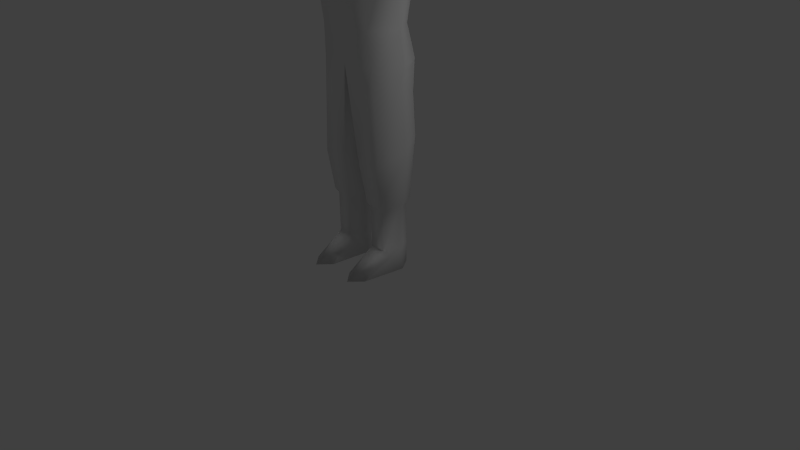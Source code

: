 # Source: villager_idle.blend  (saved by Blender 2.76.0; exported with 4.5.12 LTS)
import bpy
from mathutils import Matrix  # noqa: F401  (used for matrix-valued properties, if any)

bpy.ops.wm.read_factory_settings(use_empty=True)
scene = bpy.context.scene
scene.name = 'Scene'

# ---- collections
col_collection_1 = bpy.data.collections.new('Collection 1'); scene.collection.children.link(col_collection_1)

# ---- materials (node trees are filled in below, after node groups)
mat_material = bpy.data.materials.new('Material')
mat_material.alpha_threshold = 0.0
mat_material.use_transparent_shadow = False
mat_material.roughness = 0.5
mat_material.line_color = (0.0, 0.0, 0.0, 1.0)

# ---- material node trees

# ---- world
world_world = bpy.data.worlds.new('World'); scene.world = world_world
world_world.color = (0.05088, 0.05088, 0.05088)
world_world.use_sun_shadow = False
world_world.sun_shadow_jitter_overblur = 0.0
world_world.cycles.sampling_method = 'MANUAL'
world_world.cycles.sample_map_resolution = 256

# ---- cameras
cam_camera = bpy.data.cameras.new('Camera')
cam_camera.clip_end = 100.0
cam_camera.lens = 35.0
cam_camera.sensor_width = 32.0
cam_camera.sensor_height = 18.0
cam_camera.ortho_scale = 7.314
cam_camera.dof.focus_distance = 0.0
cam_camera.dof.aperture_fstop = 128.0

# ---- lights
light_hemi = bpy.data.lights.new('Hemi', 'SUN')
light_hemi.transmission_factor = 0.0
light_hemi.angle = 0.1993
light_hemi.energy = 1.0
light_hemi.shadow_buffer_clip_start = 0.5
light_hemi.shadow_soft_size = 0.1
light_hemi.shadow_cascade_max_distance = 1000.0
light_hemi.cycles.use_multiple_importance_sampling = False
light_lamp = bpy.data.lights.new('Lamp', 'POINT')
light_lamp.transmission_factor = 0.0
light_lamp.cutoff_distance = 30.0
light_lamp.energy = 100.0
light_lamp.shadow_buffer_clip_start = 1.001
light_lamp.shadow_soft_size = 0.1
light_lamp.shadow_maximum_resolution = 0.006
light_lamp.use_absolute_resolution = True
light_lamp.cycles.use_multiple_importance_sampling = False

# ---- meshes
me_cube_001 = bpy.data.meshes.new('Cube.001')
me_cube_001.from_pydata([(0.5333, 0.2545, 4.76), (0.5333, -0.2545, 4.713), (0.5418, 0.0003067, 2.999), (0.3614, -0.3355, 2.999), (0.6663, -0.1462, 4.151), (1.25, -0.1126, 4.288), (0.3614, 0.2788, 2.999), (0.6663, 0.1462, 4.151), (1.25, 0.1126, 4.288), (0.3713, -0.4698, 3.946), (0.3713, -0.4892, 4.445), (0.3713, 0.4892, 4.445), (0.3713, 0.4698, 3.944), (0.8984, 0.181, 4.655), (0.8006, 0.3086, 4.403), (0.8006, -0.3086, 4.442), (0.8984, -0.181, 4.616), (1.25, -0.09271, 4.617), (1.25, -0.2223, 4.489), (1.25, 0.2223, 4.489), (1.25, 0.09271, 4.652), (1.911, 0.1925, 4.486), (1.856, 0.09746, 4.313), (1.77, -0.09747, 4.313), (1.709, -0.1925, 4.486), (1.77, -0.08029, 4.597), (1.856, 0.08028, 4.628), (2.28, 0.1839, 4.486), (2.28, 0.09308, 4.32), (2.28, -0.09309, 4.32), (2.28, -0.1839, 4.486), (2.28, -0.07668, 4.591), (2.28, 0.07668, 4.621), (0.174, 0.2128, 4.785), (0.25, -0.2545, 4.713), (0.1863, -0.2545, 5.021), (0.174, 0.2545, 5.021), (0.3439, -0.2807, 5.021), (0.1885, -0.3941, 5.575), (0.1307, -0.5299, 4.894), (0.2564, -0.4704, 5.104), (0.252, 0.3328, 4.881), (0.2845, -0.4172, 5.652), (0.4218, -0.3038, 4.979), (0.07794, -0.4935, 5.652), (0.2995, 0.1147, 5.613), (0.03909, 0.08045, 5.744), (0.3911, -0.3106, 2.582), (0.6057, -0.005334, 2.582), (0.3911, 0.3681, 2.582), (0.1552, 0.3655, 2.22), (0.5782, -0.03593, 2.403), (0.4672, 0.2649, 2.22), (0.4586, -0.3086, 1.395), (0.6022, 0.00558, 1.567), (0.1313, -0.3093, 1.395), (0.4811, 0.2839, 1.681), (0.1406, 0.3173, 1.681), (0.02818, -0.005293, 1.567), (0.4254, -0.2363, 0.8734), (0.5358, 0.005214, 0.8734), (0.1739, -0.2368, 0.8734), (0.4427, 0.2191, 0.8734), (0.181, 0.2448, 0.8734), (0.09459, -0.003143, 0.8734), (0.4061, -0.1942, 0.8071), (0.4971, 0.005001, 0.8071), (0.1986, -0.1946, 0.8071), (0.4204, 0.1814, 0.8071), (0.2045, 0.2026, 0.8071), (0.1332, -0.001892, 0.8071), (0.4061, -0.1942, 0.273), (0.4971, 0.005001, 0.273), (0.1986, -0.1946, 0.273), (0.4204, 0.1814, 0.273), (0.2045, 0.2026, 0.273), (0.1332, -0.001892, 0.273), (0.5338, 0.005001, 3.725e-09), (0.4204, 0.1814, 3.725e-09), (0.2045, 0.2026, 3.725e-09), (0.09655, -0.001892, 3.725e-09), (0.3024, -0.7016, 3.725e-09), (0.4519, -0.5431, 3.725e-09), (0.1548, -0.5432, 3.725e-09), (2.674, 0.1112, 4.48), (2.674, -3.757e-06, 4.379), (2.674, -0.1112, 4.48), (2.674, -3.839e-06, 4.552), (2.857, 0.1854, 4.483), (2.857, -0.003605, 4.355), (2.857, -0.1926, 4.483), (2.857, -0.003606, 4.577), (3.034, 0.1066, 4.478), (3.034, -0.1138, 4.478), (0.0, -0.5211, 3.831), (0.0, -0.3852, 2.999), (0.0, 0.5211, 3.831), (0.0, 0.3739, 2.999), (0.0, 0.5342, 4.445), (0.0, -0.5342, 4.445), (-0.5333, 0.2545, 4.76), (-0.5333, -0.2545, 4.713), (0.0, 0.2545, 4.785), (0.0, -0.327, 4.65), (-0.5418, 0.0003067, 2.999), (-0.3614, -0.3355, 2.999), (-0.6663, -0.1462, 4.151), (-1.25, -0.1126, 4.288), (-0.3614, 0.2788, 2.999), (-0.6663, 0.1462, 4.151), (-1.25, 0.1126, 4.288), (-0.3713, -0.4698, 3.946), (-0.3713, -0.4892, 4.445), (-0.3713, 0.4892, 4.445), (-0.3713, 0.4698, 3.944), (-0.8984, 0.181, 4.655), (-0.8006, 0.3086, 4.403), (-0.8006, -0.3086, 4.442), (-0.8984, -0.181, 4.616), (-1.25, -0.09271, 4.617), (-1.25, -0.2223, 4.489), (-1.25, 0.2223, 4.489), (-1.25, 0.09271, 4.652), (-1.911, 0.1925, 4.486), (-1.856, 0.09746, 4.313), (-1.77, -0.09747, 4.313), (-1.709, -0.1925, 4.486), (-1.77, -0.08029, 4.597), (-1.856, 0.08028, 4.628), (-2.28, 0.1839, 4.486), (-2.28, 0.09308, 4.32), (-2.28, -0.09309, 4.32), (-2.28, -0.1839, 4.486), (-2.28, -0.07668, 4.591), (-2.28, 0.07668, 4.621), (-0.174, 0.2128, 4.785), (-0.25, -0.2545, 4.713), (-0.1863, -0.2545, 5.021), (0.0, -0.2862, 5.021), (-0.174, 0.2545, 5.021), (0.0, 0.2545, 5.021), (-0.3439, -0.2807, 5.021), (0.0, -0.5416, 4.849), (-0.1885, -0.3941, 5.575), (0.0, -0.4704, 5.575), (-0.1307, -0.5299, 4.894), (-0.2564, -0.4704, 5.104), (0.0, 0.2039, 5.661), (0.0, -0.5436, 5.248), (-0.252, 0.3328, 4.881), (0.0, 0.3328, 4.881), (-0.2845, -0.4172, 5.652), (-0.4218, -0.3038, 4.979), (-0.07794, -0.4935, 5.652), (-0.2995, 0.1147, 5.613), (-0.03909, 0.08045, 5.744), (0.0, 0.4605, 2.582), (0.0, -0.3569, 2.582), (-0.3911, -0.3106, 2.582), (-0.6057, -0.005334, 2.582), (-0.3911, 0.3681, 2.582), (-0.1552, 0.3655, 2.22), (-0.5782, -0.03593, 2.403), (-0.4672, 0.2649, 2.22), (0.0, 0.03207, 2.403), (-0.4586, -0.3086, 1.395), (-0.6022, 0.00558, 1.567), (-0.1313, -0.3093, 1.395), (-0.4811, 0.2839, 1.681), (-0.1406, 0.3173, 1.681), (-0.02818, -0.005293, 1.567), (-0.4254, -0.2363, 0.8734), (-0.5358, 0.005214, 0.8734), (-0.1739, -0.2368, 0.8734), (-0.4427, 0.2191, 0.8734), (-0.181, 0.2448, 0.8734), (-0.09459, -0.003143, 0.8734), (-0.4061, -0.1942, 0.8071), (-0.4971, 0.005001, 0.8071), (-0.1986, -0.1946, 0.8071), (-0.4204, 0.1814, 0.8071), (-0.2045, 0.2026, 0.8071), (-0.1332, -0.001892, 0.8071), (-0.4061, -0.1942, 0.273), (-0.4971, 0.005001, 0.273), (-0.1986, -0.1946, 0.273), (-0.4204, 0.1814, 0.273), (-0.2045, 0.2026, 0.273), (-0.1332, -0.001892, 0.273), (-0.5338, 0.005001, 3.725e-09), (-0.4204, 0.1814, 3.725e-09), (-0.2045, 0.2026, 3.725e-09), (-0.09655, -0.001892, 3.725e-09), (-0.3024, -0.7016, 3.725e-09), (-0.4519, -0.5431, 3.725e-09), (-0.1548, -0.5432, 3.725e-09), (-2.674, 0.1112, 4.48), (-2.674, -3.757e-06, 4.379), (-2.674, -0.1112, 4.48), (-2.674, -3.839e-06, 4.552), (-2.857, 0.1854, 4.483), (-2.857, -0.003605, 4.355), (-2.857, -0.1926, 4.483), (-2.857, -0.003606, 4.577), (-3.034, 0.1066, 4.478), (-3.034, -0.1138, 4.478)], [], [(95, 3, 94), (13, 14, 11, 0), (1, 0, 34), (99, 10, 103), (15, 16, 1, 10), (94, 9, 99), (6, 7, 2), (7, 6, 12), (6, 97, 96, 12), (12, 96, 98, 11), (11, 98, 102, 33, 0), (7, 12, 11, 14), (2, 7, 4), (15, 18, 17, 16), (19, 14, 13, 20), (13, 16, 17, 20), (4, 7, 8, 5), (2, 3, 47, 48), (1, 16, 13, 0), (2, 4, 3), (7, 14, 19, 8), (3, 4, 9), (15, 4, 5, 18), (9, 4, 15, 10), (26, 25, 31, 32), (20, 17, 25, 26), (28, 27, 84, 85), (25, 24, 30, 31), (22, 21, 27, 28), (24, 23, 29, 30), (21, 26, 32, 27), (23, 22, 28, 29), (34, 33, 36, 35), (142, 39, 148), (33, 102, 140, 36), (103, 34, 35, 138), (138, 35, 39, 142), (39, 37, 40), (35, 37, 39), (37, 38, 40), (35, 36, 37), (148, 38, 144), (148, 40, 38), (39, 40, 148), (38, 37, 43, 42), (37, 36, 43), (36, 140, 150, 41), (144, 38, 42, 44), (41, 147, 45), (42, 45, 46), (44, 42, 46), (36, 41, 43), (156, 49, 52, 50), (97, 6, 49, 156), (3, 95, 157, 47), (6, 2, 48, 49), (49, 48, 51, 52), (50, 52, 56, 57), (164, 156, 50), (58, 57, 63, 64), (56, 54, 60, 62), (53, 55, 61, 59), (55, 58, 64, 61), (57, 56, 62, 63), (54, 53, 59, 60), (9, 10, 99), (3, 9, 94), (103, 10, 34), (10, 1, 34), (0, 33, 34), (64, 63, 69, 70), (62, 60, 66, 68), (67, 70, 76, 73), (63, 62, 68, 69), (76, 75, 79, 80), (69, 68, 74, 75), (66, 65, 71, 72), (70, 69, 75, 76), (68, 66, 72, 74), (65, 67, 73, 71), (72, 71, 82, 77), (74, 72, 77, 78), (71, 81, 82), (75, 74, 78, 79), (73, 76, 80, 83), (86, 85, 89, 90), (29, 28, 85), (31, 30, 86, 87), (93, 89, 92), (91, 93, 92), (87, 86, 90, 91), (85, 84, 88, 89), (32, 31, 87), (27, 32, 87, 84), (30, 29, 85, 86), (84, 87, 91, 88), (8, 19, 21, 22), (18, 5, 23, 24), (19, 20, 26, 21), (5, 8, 22, 23), (17, 18, 24, 25), (45, 147, 46), (41, 150, 147), (43, 41, 45), (42, 43, 45), (147, 144, 44, 46), (48, 47, 51), (51, 47, 53, 54), (164, 50, 57, 58), (157, 164, 58, 55), (47, 157, 55, 53), (52, 51, 54, 56), (61, 64, 70, 67), (59, 61, 67, 65), (60, 59, 65, 66), (78, 77, 82, 81, 83, 80, 79), (71, 73, 81), (73, 83, 81), (88, 91, 92), (89, 88, 92), (90, 89, 93), (91, 90, 93), (95, 94, 105), (115, 100, 113, 116), (101, 136, 100), (99, 103, 112), (117, 112, 101, 118), (94, 99, 111), (108, 104, 109), (109, 114, 108), (108, 114, 96, 97), (114, 113, 98, 96), (113, 100, 135, 102, 98), (109, 116, 113, 114), (104, 106, 109), (117, 118, 119, 120), (121, 122, 115, 116), (115, 122, 119, 118), (106, 107, 110, 109), (104, 159, 158, 105), (101, 100, 115, 118), (104, 105, 106), (109, 110, 121, 116), (105, 111, 106), (117, 120, 107, 106), (111, 112, 117, 106), (128, 134, 133, 127), (122, 128, 127, 119), (130, 197, 196, 129), (127, 133, 132, 126), (124, 130, 129, 123), (126, 132, 131, 125), (123, 129, 134, 128), (125, 131, 130, 124), (136, 137, 139, 135), (142, 148, 145), (135, 139, 140, 102), (103, 138, 137, 136), (138, 142, 145, 137), (145, 146, 141), (137, 145, 141), (141, 146, 143), (137, 141, 139), (148, 144, 143), (148, 143, 146), (145, 148, 146), (143, 151, 152, 141), (141, 152, 139), (139, 149, 150, 140), (144, 153, 151, 143), (149, 154, 147), (151, 155, 154), (153, 155, 151), (139, 152, 149), (156, 161, 163, 160), (97, 156, 160, 108), (105, 158, 157, 95), (108, 160, 159, 104), (160, 163, 162, 159), (161, 169, 168, 163), (164, 161, 156), (170, 176, 175, 169), (168, 174, 172, 166), (165, 171, 173, 167), (167, 173, 176, 170), (169, 175, 174, 168), (166, 172, 171, 165), (111, 99, 112), (105, 94, 111), (103, 136, 112), (112, 136, 101), (100, 136, 135), (176, 182, 181, 175), (174, 180, 178, 172), (179, 185, 188, 182), (175, 181, 180, 174), (188, 192, 191, 187), (181, 187, 186, 180), (178, 184, 183, 177), (182, 188, 187, 181), (180, 186, 184, 178), (177, 183, 185, 179), (184, 189, 194, 183), (186, 190, 189, 184), (183, 194, 193), (187, 191, 190, 186), (185, 195, 192, 188), (198, 202, 201, 197), (131, 197, 130), (133, 199, 198, 132), (205, 204, 201), (203, 204, 205), (199, 203, 202, 198), (197, 201, 200, 196), (134, 199, 133), (129, 196, 199, 134), (132, 198, 197, 131), (196, 200, 203, 199), (110, 124, 123, 121), (120, 126, 125, 107), (121, 123, 128, 122), (107, 125, 124, 110), (119, 127, 126, 120), (154, 155, 147), (149, 147, 150), (152, 154, 149), (151, 154, 152), (147, 155, 153, 144), (159, 162, 158), (162, 166, 165, 158), (164, 170, 169, 161), (157, 167, 170, 164), (158, 165, 167, 157), (163, 168, 166, 162), (173, 179, 182, 176), (171, 177, 179, 173), (172, 178, 177, 171), (190, 191, 192, 195, 193, 194, 189), (183, 193, 185), (185, 193, 195), (200, 204, 203), (201, 204, 200), (202, 205, 201), (203, 205, 202)])
me_cube_001.polygons.foreach_set('use_smooth', [True] * 244)
_uv = me_cube_001.uv_layers.new(name='UVMap')
_uv.uv.foreach_set('vector', [0.04276, 0.6348, 0.1115, 0.6433, 0.01956, 0.7932, 0.1929, 0.8906, 0.2054, 0.8729, 0.2568, 0.8831, 0.2119, 0.9137, 0.158, 0.9153, 0.2119, 0.9137, 0.136, 0.9654, 0.03692, 0.9215, 0.1059, 0.8927, 0.07368, 0.9817, 0.1602, 0.876, 0.1748, 0.8869, 0.158, 0.9153, 0.1059, 0.8927, 0.01956, 0.7932, 0.09029, 0.8111, 0.03692, 0.9215, 0.2355, 0.6449, 0.1987, 0.8395, 0.1794, 0.6474, 0.1987, 0.8395, 0.2355, 0.6449, 0.265, 0.8094, 0.2355, 0.6449, 0.3037, 0.6362, 0.3302, 0.7892, 0.265, 0.8094, 0.265, 0.8094, 0.3302, 0.7892, 0.3191, 0.9043, 0.2568, 0.8831, 0.2568, 0.8831, 0.3191, 0.9043, 0.2708, 0.9817, 0.2368, 0.9669, 0.2119, 0.9137, 0.1987, 0.8395, 0.265, 0.8094, 0.2568, 0.8831, 0.2054, 0.8729, 0.1794, 0.6474, 0.1987, 0.8395, 0.1606, 0.8351, 0.3942, 0.7574, 0.4759, 0.7778, 0.4729, 0.8125, 0.4088, 0.7956, 0.4719, 0.8871, 0.3897, 0.9089, 0.4059, 0.8591, 0.4715, 0.8479, 0.4059, 0.8591, 0.4088, 0.7956, 0.4729, 0.8125, 0.4715, 0.8479, 0.3836, 0.6965, 0.4035, 0.6504, 0.4983, 0.6965, 0.485, 0.7354, 0.8192, 0.2952, 0.7731, 0.2946, 0.7782, 0.2441, 0.8222, 0.246, 0.158, 0.9153, 0.1748, 0.8869, 0.1929, 0.8906, 0.2119, 0.9137, 0.1794, 0.6474, 0.1606, 0.8351, 0.1115, 0.6433, 0.377, 0.9663, 0.3897, 0.9089, 0.4719, 0.8871, 0.4775, 0.9286, 0.1115, 0.6433, 0.1606, 0.8351, 0.09029, 0.8111, 0.3942, 0.7574, 0.3836, 0.6965, 0.485, 0.7354, 0.4759, 0.7778, 0.09029, 0.8111, 0.1606, 0.8351, 0.1602, 0.876, 0.1059, 0.8927, 0.5824, 0.8502, 0.5691, 0.8203, 0.6528, 0.8282, 0.6516, 0.8521, 0.4715, 0.8479, 0.4729, 0.8125, 0.5691, 0.8203, 0.5824, 0.8502, 0.6594, 0.9102, 0.6535, 0.8787, 0.7191, 0.8652, 0.7283, 0.8899, 0.5691, 0.8203, 0.5614, 0.7908, 0.6552, 0.805, 0.6528, 0.8282, 0.5854, 0.9175, 0.5922, 0.8821, 0.6535, 0.8787, 0.6594, 0.9102, 0.5614, 0.7908, 0.5788, 0.7578, 0.6626, 0.7766, 0.6552, 0.805, 0.5922, 0.8821, 0.5824, 0.8502, 0.6516, 0.8521, 0.6535, 0.8787, 0.5788, 0.7578, 0.6026, 0.7276, 0.6738, 0.7478, 0.6626, 0.7766, 0.8421, 0.8732, 0.9248, 0.892, 0.9297, 0.9341, 0.8398, 0.9288, 0.4237, 0.3699, 0.4526, 0.3969, 0.3933, 0.4834, 0.9248, 0.892, 0.9564, 0.8896, 0.9603, 0.9311, 0.9297, 0.9341, 0.7949, 0.8692, 0.8421, 0.8732, 0.8398, 0.9288, 0.8067, 0.9341, 0.509, 0.3337, 0.5378, 0.3871, 0.4526, 0.3969, 0.4237, 0.3699, 0.4526, 0.3969, 0.5425, 0.4381, 0.4768, 0.4562, 0.5378, 0.3871, 0.5425, 0.4381, 0.4526, 0.3969, 0.5425, 0.4381, 0.458, 0.596, 0.4768, 0.4562, 0.5378, 0.3871, 0.6945, 0.3417, 0.5425, 0.4381, 0.3933, 0.4834, 0.458, 0.596, 0.3933, 0.5907, 0.3933, 0.4834, 0.4768, 0.4562, 0.458, 0.596, 0.4526, 0.3969, 0.4768, 0.4562, 0.3933, 0.4834, 0.1172, 0.5233, 0.1172, 0.3984, 0.1317, 0.3992, 0.1506, 0.508, 0.1172, 0.3984, 0.1571, 0.2845, 0.1317, 0.3992, 0.1571, 0.2845, 0.1901, 0.2305, 0.2398, 0.2609, 0.1965, 0.3154, 0.1539, 0.5911, 0.1172, 0.5233, 0.1506, 0.508, 0.1567, 0.5524, 0.1965, 0.3154, 0.33, 0.4837, 0.2272, 0.4438, 0.1506, 0.508, 0.2272, 0.4438, 0.2611, 0.4969, 0.1567, 0.5524, 0.1506, 0.508, 0.2611, 0.4969, 0.1571, 0.2845, 0.1965, 0.3154, 0.1317, 0.3992, 0.9184, 0.2583, 0.8713, 0.2501, 0.8613, 0.2041, 0.9055, 0.2063, 0.9055, 0.3098, 0.8598, 0.3001, 0.8713, 0.2501, 0.9184, 0.2583, 0.7731, 0.2946, 0.7287, 0.2936, 0.7302, 0.2428, 0.7782, 0.2441, 0.8598, 0.3001, 0.8192, 0.2952, 0.8222, 0.246, 0.8713, 0.2501, 0.8713, 0.2501, 0.8222, 0.246, 0.8199, 0.2246, 0.8613, 0.2041, 0.9055, 0.2063, 0.8613, 0.2041, 0.8623, 0.1372, 0.9029, 0.1357, 0.958, 0.2172, 0.9184, 0.2583, 0.9055, 0.2063, 0.941, 0.1145, 0.9029, 0.1357, 0.8885, 0.03807, 0.9201, 0.03128, 0.8623, 0.1372, 0.8277, 0.1244, 0.8273, 0.04235, 0.8561, 0.04132, 0.7896, 0.1044, 0.7521, 0.1017, 0.7629, 0.03907, 0.794, 0.0426, 0.7521, 0.1017, 0.7107, 0.1137, 0.7334, 0.03128, 0.7629, 0.03907, 0.9029, 0.1357, 0.8623, 0.1372, 0.8561, 0.04132, 0.8885, 0.03807, 0.8277, 0.1244, 0.7896, 0.1044, 0.794, 0.0426, 0.8273, 0.04235, 0.09029, 0.8111, 0.1059, 0.8927, 0.03692, 0.9215, 0.1115, 0.6433, 0.09029, 0.8111, 0.01956, 0.7932, 0.07368, 0.9817, 0.1059, 0.8927, 0.136, 0.9654, 0.1059, 0.8927, 0.158, 0.9153, 0.136, 0.9654, 0.2119, 0.9137, 0.2368, 0.9669, 0.136, 0.9654, 0.4383, 1.169, 0.4384, 1.169, 0.4392, 1.164, 0.4392, 1.164, 0.4393, 1.168, 0.44, 1.169, 0.4402, 1.164, 0.4395, 1.164, 0.438, 0.2568, 0.4149, 0.2622, 0.3933, 0.1933, 0.4242, 0.176, 0.4384, 1.169, 0.4393, 1.168, 0.4395, 1.164, 0.4392, 1.164, 0.3933, 0.1933, 0.3672, 0.2076, 0.3489, 0.1808, 0.3707, 0.1642, 0.5474, 0.26, 0.5183, 0.2575, 0.5249, 0.1833, 0.5536, 0.1881, 0.4921, 0.2556, 0.4627, 0.2547, 0.4599, 0.1703, 0.4973, 0.1775, 0.4149, 0.2622, 0.3893, 0.2706, 0.3672, 0.2076, 0.3933, 0.1933, 0.5183, 0.2575, 0.4921, 0.2556, 0.4973, 0.1775, 0.5249, 0.1833, 0.4627, 0.2547, 0.438, 0.2568, 0.4242, 0.176, 0.4599, 0.1703, 0.4973, 0.1775, 0.4599, 0.1703, 0.4516, 0.1002, 0.5091, 0.1413, 0.5249, 0.1833, 0.4973, 0.1775, 0.5091, 0.1413, 0.5337, 0.149, 0.4599, 0.1703, 0.428, 0.08811, 0.4516, 0.1002, 0.5536, 0.1881, 0.5249, 0.1833, 0.5337, 0.149, 0.5603, 0.1548, 0.4242, 0.176, 0.3933, 0.1933, 0.3707, 0.1642, 0.4097, 0.1072, 0.6574, 0.6535, 0.5664, 0.6217, 0.5972, 0.5069, 0.6794, 0.5644, 0.6626, 0.7766, 0.6738, 0.7478, 0.7283, 0.7938, 0.6528, 0.8282, 0.6552, 0.805, 0.7195, 0.8188, 0.7173, 0.8419, 0.6925, 0.5356, 0.5972, 0.5069, 0.7479, 0.459, 0.7294, 0.5689, 0.6925, 0.5356, 0.7479, 0.459, 0.7375, 0.6535, 0.6574, 0.6535, 0.6794, 0.5644, 0.7294, 0.5689, 0.9091, 0.6206, 0.8168, 0.6412, 0.7917, 0.5459, 0.8955, 0.5047, 0.6516, 0.8521, 0.6528, 0.8282, 0.7173, 0.8419, 0.6535, 0.8787, 0.6516, 0.8521, 0.7173, 0.8419, 0.7191, 0.8652, 0.6552, 0.805, 0.6626, 0.7766, 0.7283, 0.7938, 0.7195, 0.8188, 0.8168, 0.6412, 0.7375, 0.6535, 0.7294, 0.5689, 0.7917, 0.5459, 0.4775, 0.9286, 0.4719, 0.8871, 0.5922, 0.8821, 0.5854, 0.9175, 0.4759, 0.7778, 0.485, 0.7354, 0.5788, 0.7578, 0.5614, 0.7908, 0.4719, 0.8871, 0.4715, 0.8479, 0.5824, 0.8502, 0.5922, 0.8821, 0.485, 0.7354, 0.4983, 0.6965, 0.6026, 0.7276, 0.5788, 0.7578, 0.4729, 0.8125, 0.4759, 0.7778, 0.5614, 0.7908, 0.5691, 0.8203, 0.2272, 0.4438, 0.33, 0.4837, 0.2611, 0.4969, 0.1965, 0.3154, 0.2398, 0.2609, 0.33, 0.4837, 0.1317, 0.3992, 0.1965, 0.3154, 0.2272, 0.4438, 0.1506, 0.508, 0.1317, 0.3992, 0.2272, 0.4438, 0.33, 0.4837, 0.1539, 0.5911, 0.1567, 0.5524, 0.2611, 0.4969, 0.8222, 0.246, 0.7782, 0.2441, 0.8199, 0.2246, 0.8199, 0.2246, 0.7782, 0.2441, 0.7896, 0.1044, 0.8277, 0.1244, 0.958, 0.2172, 0.9055, 0.2063, 0.9029, 0.1357, 0.941, 0.1145, 0.7302, 0.2428, 0.6875, 0.2123, 0.7107, 0.1137, 0.7521, 0.1017, 0.7782, 0.2441, 0.7302, 0.2428, 0.7521, 0.1017, 0.7896, 0.1044, 0.8613, 0.2041, 0.8199, 0.2246, 0.8277, 0.1244, 0.8623, 0.1372, 0.4386, 1.169, 0.4383, 1.169, 0.4392, 1.164, 0.4393, 1.164, 0.4391, 1.169, 0.4386, 1.169, 0.4393, 1.164, 0.4397, 1.164, 0.44, 1.169, 0.4391, 1.169, 0.4397, 1.164, 0.4402, 1.164, 0.5337, 0.149, 0.5221, 0.1254, 0.5402, 0.05817, 0.5612, 0.04056, 0.5773, 0.06246, 0.5767, 0.1308, 0.5603, 0.1548, 0.4599, 0.1703, 0.4242, 0.176, 0.428, 0.08811, 0.4242, 0.176, 0.4097, 0.1072, 0.428, 0.08811, 0.7917, 0.5459, 0.7294, 0.5689, 0.7479, 0.459, 0.8955, 0.5047, 0.7917, 0.5459, 0.7479, 0.459, 0.6794, 0.5644, 0.5972, 0.5069, 0.6925, 0.5356, 0.7294, 0.5689, 0.6794, 0.5644, 0.6925, 0.5356, 0.04276, 0.6348, 0.01956, 0.7932, 0.1115, 0.6433, 0.1929, 0.8906, 0.2119, 0.9137, 0.2568, 0.8831, 0.2054, 0.8729, 0.158, 0.9153, 0.136, 0.9654, 0.2119, 0.9137, 0.03692, 0.9215, 0.07368, 0.9817, 0.1059, 0.8927, 0.1602, 0.876, 0.1059, 0.8927, 0.158, 0.9153, 0.1748, 0.8869, 0.01956, 0.7932, 0.03692, 0.9215, 0.09029, 0.8111, 0.2355, 0.6449, 0.1794, 0.6474, 0.1987, 0.8395, 0.1987, 0.8395, 0.265, 0.8094, 0.2355, 0.6449, 0.2355, 0.6449, 0.265, 0.8094, 0.3302, 0.7892, 0.3037, 0.6362, 0.265, 0.8094, 0.2568, 0.8831, 0.3191, 0.9043, 0.3302, 0.7892, 0.2568, 0.8831, 0.2119, 0.9137, 0.2368, 0.9669, 0.2708, 0.9817, 0.3191, 0.9043, 0.1987, 0.8395, 0.2054, 0.8729, 0.2568, 0.8831, 0.265, 0.8094, 0.1794, 0.6474, 0.1606, 0.8351, 0.1987, 0.8395, 0.3942, 0.7574, 0.4088, 0.7956, 0.4729, 0.8125, 0.4759, 0.7778, 0.4719, 0.8871, 0.4715, 0.8479, 0.4059, 0.8591, 0.3897, 0.9089, 0.4059, 0.8591, 0.4715, 0.8479, 0.4729, 0.8125, 0.4088, 0.7956, 0.3836, 0.6965, 0.485, 0.7354, 0.4983, 0.6965, 0.4035, 0.6504, 0.8192, 0.2952, 0.8222, 0.246, 0.7782, 0.2441, 0.7731, 0.2946, 0.158, 0.9153, 0.2119, 0.9137, 0.1929, 0.8906, 0.1748, 0.8869, 0.1794, 0.6474, 0.1115, 0.6433, 0.1606, 0.8351, 0.377, 0.9663, 0.4775, 0.9286, 0.4719, 0.8871, 0.3897, 0.9089, 0.1115, 0.6433, 0.09029, 0.8111, 0.1606, 0.8351, 0.3942, 0.7574, 0.4759, 0.7778, 0.485, 0.7354, 0.3836, 0.6965, 0.09029, 0.8111, 0.1059, 0.8927, 0.1602, 0.876, 0.1606, 0.8351, 0.5824, 0.8502, 0.6516, 0.8521, 0.6528, 0.8282, 0.5691, 0.8203, 0.4715, 0.8479, 0.5824, 0.8502, 0.5691, 0.8203, 0.4729, 0.8125, 0.6594, 0.9102, 0.7283, 0.8899, 0.7191, 0.8652, 0.6535, 0.8787, 0.5691, 0.8203, 0.6528, 0.8282, 0.6552, 0.805, 0.5614, 0.7908, 0.5854, 0.9175, 0.6594, 0.9102, 0.6535, 0.8787, 0.5922, 0.8821, 0.5614, 0.7908, 0.6552, 0.805, 0.6626, 0.7766, 0.5788, 0.7578, 0.5922, 0.8821, 0.6535, 0.8787, 0.6516, 0.8521, 0.5824, 0.8502, 0.5788, 0.7578, 0.6626, 0.7766, 0.6738, 0.7478, 0.6026, 0.7276, 0.8421, 0.8732, 0.8398, 0.9288, 0.9297, 0.9341, 0.9248, 0.892, 0.4237, 0.3699, 0.3933, 0.4834, 0.4526, 0.3969, 0.9248, 0.892, 0.9297, 0.9341, 0.9603, 0.9311, 0.9564, 0.8896, 0.7949, 0.8692, 0.8067, 0.9341, 0.8398, 0.9288, 0.8421, 0.8732, 0.509, 0.3337, 0.4237, 0.3699, 0.4526, 0.3969, 0.5378, 0.3871, 0.4526, 0.3969, 0.4768, 0.4562, 0.5425, 0.4381, 0.5378, 0.3871, 0.4526, 0.3969, 0.5425, 0.4381, 0.5425, 0.4381, 0.4768, 0.4562, 0.458, 0.596, 0.5378, 0.3871, 0.5425, 0.4381, 0.6945, 0.3417, 0.3933, 0.4834, 0.3933, 0.5907, 0.458, 0.596, 0.3933, 0.4834, 0.458, 0.596, 0.4768, 0.4562, 0.4526, 0.3969, 0.3933, 0.4834, 0.4768, 0.4562, 0.1172, 0.5233, 0.1506, 0.508, 0.1317, 0.3992, 0.1172, 0.3984, 0.1172, 0.3984, 0.1317, 0.3992, 0.1571, 0.2845, 0.1571, 0.2845, 0.1965, 0.3154, 0.2398, 0.2609, 0.1901, 0.2305, 0.1539, 0.5911, 0.1567, 0.5524, 0.1506, 0.508, 0.1172, 0.5233, 0.1965, 0.3154, 0.2272, 0.4438, 0.33, 0.4837, 0.1506, 0.508, 0.2611, 0.4969, 0.2272, 0.4438, 0.1567, 0.5524, 0.2611, 0.4969, 0.1506, 0.508, 0.1571, 0.2845, 0.1317, 0.3992, 0.1965, 0.3154, 0.9184, 0.2583, 0.9055, 0.2063, 0.8613, 0.2041, 0.8713, 0.2501, 0.9055, 0.3098, 0.9184, 0.2583, 0.8713, 0.2501, 0.8598, 0.3001, 0.7731, 0.2946, 0.7782, 0.2441, 0.7302, 0.2428, 0.7287, 0.2936, 0.8598, 0.3001, 0.8713, 0.2501, 0.8222, 0.246, 0.8192, 0.2952, 0.8713, 0.2501, 0.8613, 0.2041, 0.8199, 0.2246, 0.8222, 0.246, 0.9055, 0.2063, 0.9029, 0.1357, 0.8623, 0.1372, 0.8613, 0.2041, 0.958, 0.2172, 0.9055, 0.2063, 0.9184, 0.2583, 0.941, 0.1145, 0.9201, 0.03128, 0.8885, 0.03807, 0.9029, 0.1357, 0.8623, 0.1372, 0.8561, 0.04132, 0.8273, 0.04235, 0.8277, 0.1244, 0.7896, 0.1044, 0.794, 0.0426, 0.7629, 0.03907, 0.7521, 0.1017, 0.7521, 0.1017, 0.7629, 0.03907, 0.7334, 0.03128, 0.7107, 0.1137, 0.9029, 0.1357, 0.8885, 0.03807, 0.8561, 0.04132, 0.8623, 0.1372, 0.8277, 0.1244, 0.8273, 0.04235, 0.794, 0.0426, 0.7896, 0.1044, 0.09029, 0.8111, 0.03692, 0.9215, 0.1059, 0.8927, 0.1115, 0.6433, 0.01956, 0.7932, 0.09029, 0.8111, 0.07368, 0.9817, 0.136, 0.9654, 0.1059, 0.8927, 0.1059, 0.8927, 0.136, 0.9654, 0.158, 0.9153, 0.2119, 0.9137, 0.136, 0.9654, 0.2368, 0.9669, 0.4383, 1.169, 0.4392, 1.164, 0.4392, 1.164, 0.4384, 1.169, 0.4393, 1.168, 0.4395, 1.164, 0.4402, 1.164, 0.44, 1.169, 0.438, 0.2568, 0.4242, 0.176, 0.3933, 0.1933, 0.4149, 0.2622, 0.4384, 1.169, 0.4392, 1.164, 0.4395, 1.164, 0.4393, 1.168, 0.3933, 0.1933, 0.3707, 0.1642, 0.3489, 0.1808, 0.3672, 0.2076, 0.5474, 0.26, 0.5536, 0.1881, 0.5249, 0.1833, 0.5183, 0.2575, 0.4921, 0.2556, 0.4973, 0.1775, 0.4599, 0.1703, 0.4627, 0.2547, 0.4149, 0.2622, 0.3933, 0.1933, 0.3672, 0.2076, 0.3893, 0.2706, 0.5183, 0.2575, 0.5249, 0.1833, 0.4973, 0.1775, 0.4921, 0.2556, 0.4627, 0.2547, 0.4599, 0.1703, 0.4242, 0.176, 0.438, 0.2568, 0.4973, 0.1775, 0.5091, 0.1413, 0.4516, 0.1002, 0.4599, 0.1703, 0.5249, 0.1833, 0.5337, 0.149, 0.5091, 0.1413, 0.4973, 0.1775, 0.4599, 0.1703, 0.4516, 0.1002, 0.428, 0.08811, 0.5536, 0.1881, 0.5603, 0.1548, 0.5337, 0.149, 0.5249, 0.1833, 0.4242, 0.176, 0.4097, 0.1072, 0.3707, 0.1642, 0.3933, 0.1933, 0.6574, 0.6535, 0.6794, 0.5644, 0.5972, 0.5069, 0.5664, 0.6217, 0.6626, 0.7766, 0.7283, 0.7938, 0.6738, 0.7478, 0.6528, 0.8282, 0.7173, 0.8419, 0.7195, 0.8188, 0.6552, 0.805, 0.6925, 0.5356, 0.7479, 0.459, 0.5972, 0.5069, 0.7294, 0.5689, 0.7479, 0.459, 0.6925, 0.5356, 0.7375, 0.6535, 0.7294, 0.5689, 0.6794, 0.5644, 0.6574, 0.6535, 0.9091, 0.6206, 0.8955, 0.5047, 0.7917, 0.5459, 0.8168, 0.6412, 0.6516, 0.8521, 0.7173, 0.8419, 0.6528, 0.8282, 0.6535, 0.8787, 0.7191, 0.8652, 0.7173, 0.8419, 0.6516, 0.8521, 0.6552, 0.805, 0.7195, 0.8188, 0.7283, 0.7938, 0.6626, 0.7766, 0.8168, 0.6412, 0.7917, 0.5459, 0.7294, 0.5689, 0.7375, 0.6535, 0.4775, 0.9286, 0.5854, 0.9175, 0.5922, 0.8821, 0.4719, 0.8871, 0.4759, 0.7778, 0.5614, 0.7908, 0.5788, 0.7578, 0.485, 0.7354, 0.4719, 0.8871, 0.5922, 0.8821, 0.5824, 0.8502, 0.4715, 0.8479, 0.485, 0.7354, 0.5788, 0.7578, 0.6026, 0.7276, 0.4983, 0.6965, 0.4729, 0.8125, 0.5691, 0.8203, 0.5614, 0.7908, 0.4759, 0.7778, 0.2272, 0.4438, 0.2611, 0.4969, 0.33, 0.4837, 0.1965, 0.3154, 0.33, 0.4837, 0.2398, 0.2609, 0.1317, 0.3992, 0.2272, 0.4438, 0.1965, 0.3154, 0.1506, 0.508, 0.2272, 0.4438, 0.1317, 0.3992, 0.33, 0.4837, 0.2611, 0.4969, 0.1567, 0.5524, 0.1539, 0.5911, 0.8222, 0.246, 0.8199, 0.2246, 0.7782, 0.2441, 0.8199, 0.2246, 0.8277, 0.1244, 0.7896, 0.1044, 0.7782, 0.2441, 0.958, 0.2172, 0.941, 0.1145, 0.9029, 0.1357, 0.9055, 0.2063, 0.7302, 0.2428, 0.7521, 0.1017, 0.7107, 0.1137, 0.6875, 0.2123, 0.7782, 0.2441, 0.7896, 0.1044, 0.7521, 0.1017, 0.7302, 0.2428, 0.8613, 0.2041, 0.8623, 0.1372, 0.8277, 0.1244, 0.8199, 0.2246, 0.4386, 1.169, 0.4393, 1.164, 0.4392, 1.164, 0.4383, 1.169, 0.4391, 1.169, 0.4397, 1.164, 0.4393, 1.164, 0.4386, 1.169, 0.44, 1.169, 0.4402, 1.164, 0.4397, 1.164, 0.4391, 1.169, 0.5337, 0.149, 0.5603, 0.1548, 0.5767, 0.1308, 0.5773, 0.06246, 0.5612, 0.04056, 0.5402, 0.05817, 0.5221, 0.1254, 0.4599, 0.1703, 0.428, 0.08811, 0.4242, 0.176, 0.4242, 0.176, 0.428, 0.08811, 0.4097, 0.1072, 0.7917, 0.5459, 0.7479, 0.459, 0.7294, 0.5689, 0.8955, 0.5047, 0.7479, 0.459, 0.7917, 0.5459, 0.6794, 0.5644, 0.6925, 0.5356, 0.5972, 0.5069, 0.7294, 0.5689, 0.6925, 0.5356, 0.6794, 0.5644])
me_cube_001.materials.append(mat_material)
me_cube_001.use_remesh_preserve_volume = False
me_cube_001.use_remesh_preserve_attributes = False
me_cube_001.use_mirror_vertex_groups = False
me_cube_001.update()
arm_armature_001 = bpy.data.armatures.new('Armature.001')  # bones are not reproduced

# ---- objects
ob_hemi = bpy.data.objects.new('Hemi', light_hemi)
ob_empty = bpy.data.objects.new('Empty', None)
ob_armature = bpy.data.objects.new('Armature', arm_armature_001)
ob_cube = bpy.data.objects.new('Cube', me_cube_001)
ob_lamp = bpy.data.objects.new('Lamp', light_lamp)
ob_camera = bpy.data.objects.new('Camera', cam_camera)

# ---- transforms, parenting, visibility, modifiers, constraints
ob_hemi.location = (0.3242, -0.7893, 0.9802)
ob_hemi.lineart.crease_threshold = 0.0
ob_empty.location = (0.3118, 0.009217, 0.1632)
ob_empty.empty_image_offset = (0.0, 0.0)
ob_empty.lineart.crease_threshold = 0.0
ob_armature.location = (0.0, 0.0, 0.0)
ob_armature.lineart.crease_threshold = 0.0
ob_cube.parent = ob_armature
ob_cube.location = (0.0, 0.0, 0.0)
ob_cube.lock_rotations_4d = False
ob_cube.empty_display_type = 'ARROWS'
ob_cube.show_wire = True
ob_cube.lineart.crease_threshold = 0.0
_vg = ob_cube.vertex_groups.new(name='Stomach')
for _i, _w in zip([2, 3, 4, 6, 9, 12, 47, 48, 49, 50, 51, 52, 94, 95, 96, 97, 104, 105, 106, 108, 111, 114, 156, 157, 158, 159, 160, 161, 162, 163, 164], [0.8019, 0.8131, 0.002536, 0.8259, 0.09086, 0.09174, 0.683, 0.633, 0.721, 0.5958, 0.5251, 0.5, 0.1346, 0.8608, 0.1356, 0.8428, 0.8019, 0.8131, 0.002536, 0.8259, 0.09086, 0.09174, 1.0, 1.0, 0.683, 0.633, 0.721, 0.5958, 0.5251, 0.5, 0.6383]): _vg.add([_i], _w, 'REPLACE')
_vg = ob_cube.vertex_groups.new(name='Chest')
for _i, _w in zip([0, 1, 2, 3, 4, 6, 7, 9, 10, 11, 12, 13, 14, 15, 16, 33, 34, 35, 36, 37, 39, 40, 41, 43, 45, 46, 94, 95, 96, 97, 98, 99, 100, 101, 102, 103, 104, 105, 106, 108, 109, 111, 112, 113, 114, 115, 116, 117, 118, 135, 136, 137, 138, 139, 140, 141, 142, 145, 146, 147, 148, 149, 150, 152, 154, 155], [0.3092, 0.2919, 0.01572, 0.06232, 0.1716, 0.05409, 0.1721, 0.6813, 0.6808, 0.6652, 0.6837, 0.01271, 0.09643, 0.07709, 0.02512, 0.7635, 0.7005, 0.1914, 0.3558, 0.13, 0.1313, 0.07801, 0.2852, 0.13, 0.004898, 0.004683, 0.761, 0.05644, 0.7613, 0.05548, 0.8444, 0.8114, 0.3092, 0.2919, 0.7756, 0.7829, 0.01572, 0.06232, 0.1716, 0.05409, 0.1721, 0.6813, 0.6808, 0.6652, 0.6837, 0.01271, 0.09643, 0.07709, 0.02512, 0.7635, 0.7005, 0.1914, 0.2366, 0.3558, 0.3389, 0.13, 0.1388, 0.1313, 0.07801, 0.01174, 0.03077, 0.2852, 0.2835, 0.13, 0.004898, 0.004683]): _vg.add([_i], _w, 'REPLACE')
_vg = ob_cube.vertex_groups.new(name='Head')
for _i, _w in zip([0, 1, 10, 33, 34, 35, 36, 37, 38, 39, 40, 41, 42, 43, 44, 45, 46, 98, 99, 100, 101, 102, 103, 112, 135, 136, 137, 138, 139, 140, 141, 142, 143, 144, 145, 146, 147, 148, 149, 150, 151, 152, 153, 154, 155], [0.0216, 0.03911, 0.01694, 0.1224, 0.1409, 0.7723, 0.5957, 0.8473, 0.9812, 0.8468, 0.9086, 0.6767, 0.9853, 0.8476, 0.9855, 0.9687, 0.9689, 0.02739, 0.05066, 0.0216, 0.03911, 0.1565, 0.13, 0.01694, 0.1224, 0.1409, 0.7723, 0.7285, 0.5957, 0.6232, 0.8473, 0.8384, 0.9812, 0.9838, 0.8468, 0.9086, 0.965, 0.9528, 0.6767, 0.6809, 0.9853, 0.8476, 0.9855, 0.9687, 0.9689]): _vg.add([_i], _w, 'REPLACE')
_vg = ob_cube.vertex_groups.new(name='Upper Arm.L')
for _i, _w in zip([0, 1, 2, 3, 4, 5, 6, 7, 8, 9, 10, 11, 12, 13, 14, 15, 16, 17, 18, 19, 20, 21, 22, 23, 24, 25, 26, 27, 28, 29, 30, 31, 32, 33, 34, 35, 36, 37, 39, 40, 41, 43, 47, 48, 49, 51, 52, 94, 95, 96, 97, 98, 99, 102, 103, 138, 140, 142, 150, 156, 157, 164], [0.0, 0.0, 0.0, 0.0, 0.0, 1.0, 0.0, 0.0, 1.0, 0.0, 0.0, 0.0, 0.0, 0.0, 0.0, 0.0, 0.0, 1.0, 1.0, 1.0, 1.0, 1.0, 1.0, 1.0, 1.0, 1.0, 1.0, 0.0, 0.0, 0.0, 0.0, 0.0, 0.0, 0.0, 0.0, 0.0, 0.0, 0.0, 0.0, 0.0, 0.0, 0.0, 0.0, 0.0, 0.0, 0.0, 0.0, 0.0, 0.0, 0.0, 0.0, 0.0, 0.0, 0.0, 0.0, 0.0, 0.0, 0.0, 0.0, 0.0, 0.0, 0.0]): _vg.add([_i], _w, 'REPLACE')
_vg = ob_cube.vertex_groups.new(name='Lower Arm.L')
for _i, _w in zip([21, 22, 23, 24, 25, 26, 27, 28, 29, 30, 31, 32, 84, 85, 86, 87, 88, 89, 90, 91, 92, 93], [0.0, 0.0, 0.0, 0.0, 0.0, 0.0, 1.0, 1.0, 1.0, 1.0, 1.0, 1.0, 1.0, 1.0, 1.0, 1.0, 1.0, 1.0, 1.0, 1.0, 1.0, 1.0]): _vg.add([_i], _w, 'REPLACE')
_vg = ob_cube.vertex_groups.new(name='Upper Arm.R')
for _i, _w in zip([94, 95, 96, 97, 98, 99, 100, 101, 102, 103, 104, 105, 106, 107, 108, 109, 110, 111, 112, 113, 114, 115, 116, 117, 118, 119, 120, 121, 122, 123, 124, 125, 126, 127, 128, 129, 130, 131, 132, 133, 134, 135, 136, 137, 138, 139, 140, 141, 142, 145, 146, 149, 150, 152, 156, 157, 158, 159, 160, 162, 163, 164], [0.0, 0.0, 0.0, 0.0, 0.0, 0.0, 0.0, 0.0, 0.0, 0.0, 0.0, 0.0, 0.0, 1.0, 0.0, 0.0, 1.0, 0.0, 0.0, 0.0, 0.0, 0.0, 0.0, 0.0, 0.0, 1.0, 1.0, 1.0, 1.0, 1.0, 1.0, 1.0, 1.0, 1.0, 1.0, 0.0, 0.0, 0.0, 0.0, 0.0, 0.0, 0.0, 0.0, 0.0, 0.0, 0.0, 0.0, 0.0, 0.0, 0.0, 0.0, 0.0, 0.0, 0.0, 0.0, 0.0, 0.0, 0.0, 0.0, 0.0, 0.0, 0.0]): _vg.add([_i], _w, 'REPLACE')
_vg = ob_cube.vertex_groups.new(name='Lower Arm.R')
for _i, _w in zip([123, 124, 125, 126, 127, 128, 129, 130, 131, 132, 133, 134, 196, 197, 198, 199, 200, 201, 202, 203, 204, 205], [0.0, 0.0, 0.0, 0.0, 0.0, 0.0, 1.0, 1.0, 1.0, 1.0, 1.0, 1.0, 1.0, 1.0, 1.0, 1.0, 1.0, 1.0, 1.0, 1.0, 1.0, 1.0]): _vg.add([_i], _w, 'REPLACE')
_vg = ob_cube.vertex_groups.new(name='Upper Leg.L')
for _i, _w in zip([2, 3, 6, 47, 48, 49, 50, 51, 52, 53, 54, 55, 56, 57, 58, 60, 62, 63, 95, 97, 156, 157, 164], [0.0, 0.0, 0.0, 0.0, 0.0, 0.0, 0.0, 0.0, 0.0, 1.0, 1.0, 1.0, 1.0, 1.0, 1.0, 0.01109, 0.02155, 0.03202, 0.0, 0.0, 0.0, 0.0, 0.0]): _vg.add([_i], _w, 'REPLACE')
_vg = ob_cube.vertex_groups.new(name='Lower Leg.L')
for _i, _w in zip([47, 49, 50, 51, 52, 53, 54, 55, 56, 57, 58, 59, 60, 61, 62, 63, 64, 65, 66, 67, 68, 69, 70, 71, 72, 73, 74, 75, 76, 77, 78, 79, 80, 81, 82, 83, 156, 157, 164], [0.0, 0.0, 0.0, 0.0, 0.0, 0.0, 0.0, 0.0, 0.0, 0.0, 0.0, 1.0, 1.0, 1.0, 1.0, 1.0, 1.0, 1.0, 1.0, 1.0, 1.0, 1.0, 1.0, 1.0, 1.0, 1.0, 1.0, 1.0, 1.0, 1.0, 1.0, 1.0, 1.0, 1.0, 1.0, 1.0, 0.0, 0.0, 0.0]): _vg.add([_i], _w, 'REPLACE')
_vg = ob_cube.vertex_groups.new(name='Upper Leg.R')
for _i, _w in zip([95, 97, 104, 105, 108, 156, 157, 158, 159, 160, 161, 162, 163, 164, 165, 166, 167, 168, 169, 170, 172, 174, 175], [0.0, 0.0, 0.0, 0.0, 0.0, 0.0, 0.0, 0.0, 0.0, 0.0, 0.0, 0.0, 0.0, 0.0, 1.0, 1.0, 1.0, 1.0, 1.0, 1.0, 0.01109, 0.02155, 0.03202]): _vg.add([_i], _w, 'REPLACE')
_vg = ob_cube.vertex_groups.new(name='Lower Leg.R')
for _i, _w in zip([156, 157, 158, 160, 161, 162, 163, 164, 165, 166, 167, 168, 169, 170, 171, 172, 173, 174, 175, 176, 177, 178, 179, 180, 181, 182, 183, 184, 185, 186, 187, 188, 189, 190, 191, 192, 193, 194, 195], [0.0, 0.0, 0.0, 0.0, 0.0, 0.0, 0.0, 0.0, 0.0, 0.0, 0.0, 0.0, 0.0, 0.0, 1.0, 1.0, 1.0, 1.0, 1.0, 1.0, 1.0, 1.0, 1.0, 1.0, 1.0, 1.0, 1.0, 1.0, 1.0, 1.0, 1.0, 1.0, 1.0, 1.0, 1.0, 1.0, 1.0, 1.0, 1.0]): _vg.add([_i], _w, 'REPLACE')
_vg = ob_cube.vertex_groups.new(name='Foot.L')
for _i, _w in zip([65, 67, 71, 72, 73, 74, 75, 76, 77, 78, 79, 80, 81, 82, 83], [0.02587, 0.02896, 0.8221, 0.1901, 0.8524, 0.07071, 0.06972, 0.1601, 0.8227, 0.5288, 0.515, 0.8557, 1.009, 0.9956, 0.9827]): _vg.add([_i], _w, 'REPLACE')
_vg = ob_cube.vertex_groups.new(name='Foot.R')
for _i, _w in zip([177, 179, 183, 184, 185, 186, 187, 188, 189, 190, 191, 192, 193, 194, 195], [0.02587, 0.02896, 0.8221, 0.1901, 0.8524, 0.07071, 0.06972, 0.1601, 0.8227, 0.5288, 0.515, 0.8557, 1.009, 0.9956, 0.9827]): _vg.add([_i], _w, 'REPLACE')
_m = ob_cube.modifiers.new('Armature', 'ARMATURE')
_m = ob_cube.modifiers.new('Armature.001', 'ARMATURE')
_m.object = ob_armature
ob_lamp.location = (4.076, 1.005, 5.904)
ob_lamp.rotation_euler = (0.6503, 0.05522, 1.866)
ob_lamp.lock_rotations_4d = False
ob_lamp.empty_display_type = 'ARROWS'
ob_lamp.color = (0.0, 0.0, 0.0, 0.0)
ob_lamp.lineart.crease_threshold = 0.0
ob_camera.location = (7.481, -6.508, 5.344)
ob_camera.rotation_euler = (1.109, 0.01082, 0.8149)
ob_camera.lock_rotations_4d = False
ob_camera.empty_display_type = 'ARROWS'
ob_camera.color = (0.0, 0.0, 0.0, 0.0)
ob_camera.display_type = 'WIRE'
ob_camera.lineart.crease_threshold = 0.0

# ---- collection membership
col_collection_1.objects.link(ob_hemi)
col_collection_1.objects.link(ob_empty)
col_collection_1.objects.link(ob_armature)
col_collection_1.objects.link(ob_cube)
col_collection_1.objects.link(ob_lamp)
col_collection_1.objects.link(ob_camera)

# ---- scene / render settings (as saved in the file)
scene.camera = ob_camera
scene.frame_start = 1; scene.frame_end = 94; scene.frame_set(94)
scene.render.engine = 'BLENDER_EEVEE_NEXT'
scene.render.resolution_percentage = 50
scene.render.dither_intensity = 0.0
scene.cycles.use_denoising = False
scene.cycles.samples = 10
scene.cycles.sampling_pattern = 'TABULATED_SOBOL'
scene.cycles.light_sampling_threshold = 0.0
scene.cycles.use_adaptive_sampling = False
scene.cycles.use_light_tree = False
scene.cycles.blur_glossy = 0.0
scene.cycles.pixel_filter_type = 'GAUSSIAN'
scene.cycles.sample_clamp_indirect = 0.0
scene.view_settings.view_transform = 'Standard'
bpy.context.view_layer.update()
